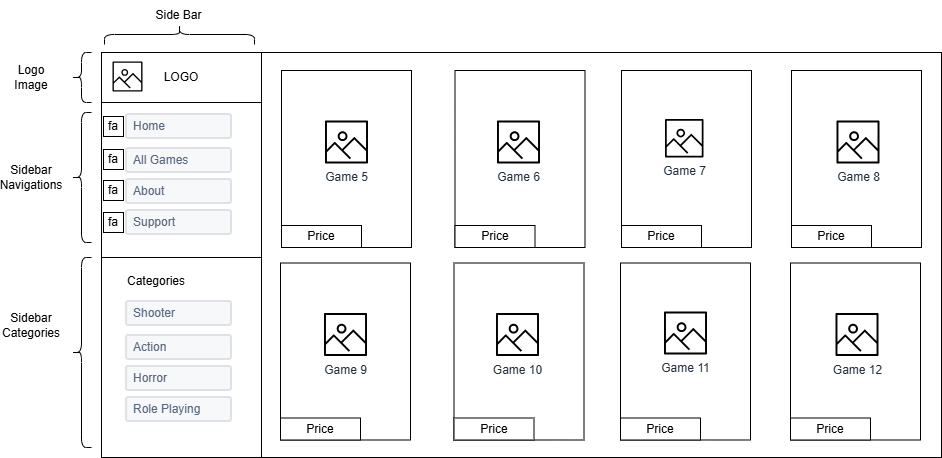

The diagram above was exported from draw.io. Its source (the exported page's mxGraphModel, read from the mxfile embedded in the PNG):
<mxGraphModel dx="2254" dy="690" grid="1" gridSize="10" guides="1" tooltips="1" connect="1" arrows="1" fold="1" page="1" pageScale="1" pageWidth="827" pageHeight="1169" math="0" shadow="0">
  <root>
    <mxCell id="0" />
    <mxCell id="1" parent="0" />
    <mxCell id="kcT_HwHxKg4al_i5GlbH-448" value="" style="rounded=0;whiteSpace=wrap;html=1;" vertex="1" parent="1">
      <mxGeometry x="220" y="415" width="680" height="405" as="geometry" />
    </mxCell>
    <mxCell id="kcT_HwHxKg4al_i5GlbH-450" value="" style="rounded=0;whiteSpace=wrap;html=1;" vertex="1" parent="1">
      <mxGeometry x="60" y="415" width="160" height="355" as="geometry" />
    </mxCell>
    <mxCell id="kcT_HwHxKg4al_i5GlbH-452" value="LOGO" style="rounded=0;whiteSpace=wrap;html=1;" vertex="1" parent="1">
      <mxGeometry x="60" y="415" width="160" height="50" as="geometry" />
    </mxCell>
    <mxCell id="kcT_HwHxKg4al_i5GlbH-453" value="" style="sketch=0;outlineConnect=0;fontColor=#232F3E;gradientColor=none;fillColor=#000000;strokeColor=none;dashed=0;verticalLabelPosition=bottom;verticalAlign=top;align=center;html=1;fontSize=12;fontStyle=0;aspect=fixed;pointerEvents=1;shape=mxgraph.aws4.container_registry_image;" vertex="1" parent="1">
      <mxGeometry x="71" y="424" width="30" height="30" as="geometry" />
    </mxCell>
    <mxCell id="kcT_HwHxKg4al_i5GlbH-454" value="" style="rounded=0;whiteSpace=wrap;html=1;" vertex="1" parent="1">
      <mxGeometry x="60" y="465" width="160" height="165" as="geometry" />
    </mxCell>
    <mxCell id="kcT_HwHxKg4al_i5GlbH-455" value="" style="rounded=0;whiteSpace=wrap;html=1;" vertex="1" parent="1">
      <mxGeometry x="60" y="620" width="160" height="200" as="geometry" />
    </mxCell>
    <mxCell id="kcT_HwHxKg4al_i5GlbH-456" value="Home" style="rounded=1;arcSize=9;fillColor=#F7F8F9;align=left;spacingLeft=5;strokeColor=#DEE1E6;html=1;strokeWidth=2;fontColor=#596780;fontSize=12" vertex="1" parent="1">
      <mxGeometry x="85" y="477" width="105" height="24" as="geometry" />
    </mxCell>
    <mxCell id="kcT_HwHxKg4al_i5GlbH-457" value="About" style="rounded=1;arcSize=9;fillColor=#F7F8F9;align=left;spacingLeft=5;strokeColor=#DEE1E6;html=1;strokeWidth=2;fontColor=#596780;fontSize=12" vertex="1" parent="1">
      <mxGeometry x="85" y="542" width="105" height="24" as="geometry" />
    </mxCell>
    <mxCell id="kcT_HwHxKg4al_i5GlbH-458" value="Support" style="rounded=1;arcSize=9;fillColor=#F7F8F9;align=left;spacingLeft=5;strokeColor=#DEE1E6;html=1;strokeWidth=2;fontColor=#596780;fontSize=12" vertex="1" parent="1">
      <mxGeometry x="85" y="573" width="105" height="24" as="geometry" />
    </mxCell>
    <mxCell id="kcT_HwHxKg4al_i5GlbH-459" value="All Games" style="rounded=1;arcSize=9;fillColor=#F7F8F9;align=left;spacingLeft=5;strokeColor=#DEE1E6;html=1;strokeWidth=2;fontColor=#596780;fontSize=12" vertex="1" parent="1">
      <mxGeometry x="85" y="511" width="105" height="24" as="geometry" />
    </mxCell>
    <mxCell id="kcT_HwHxKg4al_i5GlbH-460" value="Shooter" style="rounded=1;arcSize=9;fillColor=#F7F8F9;align=left;spacingLeft=5;strokeColor=#DEE1E6;html=1;strokeWidth=2;fontColor=#596780;fontSize=12" vertex="1" parent="1">
      <mxGeometry x="85" y="664" width="105" height="24" as="geometry" />
    </mxCell>
    <mxCell id="kcT_HwHxKg4al_i5GlbH-461" value="Horror" style="rounded=1;arcSize=9;fillColor=#F7F8F9;align=left;spacingLeft=5;strokeColor=#DEE1E6;html=1;strokeWidth=2;fontColor=#596780;fontSize=12" vertex="1" parent="1">
      <mxGeometry x="85" y="729" width="105" height="24" as="geometry" />
    </mxCell>
    <mxCell id="kcT_HwHxKg4al_i5GlbH-462" value="Role Playing" style="rounded=1;arcSize=9;fillColor=#F7F8F9;align=left;spacingLeft=5;strokeColor=#DEE1E6;html=1;strokeWidth=2;fontColor=#596780;fontSize=12" vertex="1" parent="1">
      <mxGeometry x="85" y="760" width="105" height="24" as="geometry" />
    </mxCell>
    <mxCell id="kcT_HwHxKg4al_i5GlbH-463" value="Action" style="rounded=1;arcSize=9;fillColor=#F7F8F9;align=left;spacingLeft=5;strokeColor=#DEE1E6;html=1;strokeWidth=2;fontColor=#596780;fontSize=12" vertex="1" parent="1">
      <mxGeometry x="85" y="698" width="105" height="24" as="geometry" />
    </mxCell>
    <mxCell id="kcT_HwHxKg4al_i5GlbH-464" value="fa" style="whiteSpace=wrap;html=1;aspect=fixed;" vertex="1" parent="1">
      <mxGeometry x="62" y="479" width="20" height="20" as="geometry" />
    </mxCell>
    <mxCell id="kcT_HwHxKg4al_i5GlbH-465" value="fa" style="whiteSpace=wrap;html=1;aspect=fixed;" vertex="1" parent="1">
      <mxGeometry x="62" y="512" width="20" height="20" as="geometry" />
    </mxCell>
    <mxCell id="kcT_HwHxKg4al_i5GlbH-466" value="fa" style="whiteSpace=wrap;html=1;aspect=fixed;" vertex="1" parent="1">
      <mxGeometry x="62" y="543" width="20" height="20" as="geometry" />
    </mxCell>
    <mxCell id="kcT_HwHxKg4al_i5GlbH-467" value="fa" style="whiteSpace=wrap;html=1;aspect=fixed;" vertex="1" parent="1">
      <mxGeometry x="62" y="575" width="20" height="20" as="geometry" />
    </mxCell>
    <mxCell id="kcT_HwHxKg4al_i5GlbH-468" value="Categories" style="text;html=1;whiteSpace=wrap;strokeColor=none;fillColor=none;align=center;verticalAlign=middle;rounded=0;" vertex="1" parent="1">
      <mxGeometry x="85" y="629" width="60" height="30" as="geometry" />
    </mxCell>
    <mxCell id="kcT_HwHxKg4al_i5GlbH-469" value="" style="shape=curlyBracket;whiteSpace=wrap;html=1;rounded=1;labelPosition=left;verticalLabelPosition=middle;align=right;verticalAlign=middle;" vertex="1" parent="1">
      <mxGeometry x="30" y="475" width="20" height="130" as="geometry" />
    </mxCell>
    <mxCell id="kcT_HwHxKg4al_i5GlbH-470" value="" style="shape=curlyBracket;whiteSpace=wrap;html=1;rounded=1;labelPosition=left;verticalLabelPosition=middle;align=right;verticalAlign=middle;" vertex="1" parent="1">
      <mxGeometry x="30" y="620" width="20" height="190" as="geometry" />
    </mxCell>
    <mxCell id="kcT_HwHxKg4al_i5GlbH-471" value="" style="shape=curlyBracket;whiteSpace=wrap;html=1;rounded=1;labelPosition=left;verticalLabelPosition=middle;align=right;verticalAlign=middle;" vertex="1" parent="1">
      <mxGeometry x="30" y="415" width="20" height="50" as="geometry" />
    </mxCell>
    <mxCell id="kcT_HwHxKg4al_i5GlbH-472" value="Logo Image" style="text;html=1;whiteSpace=wrap;strokeColor=none;fillColor=none;align=center;verticalAlign=middle;rounded=0;" vertex="1" parent="1">
      <mxGeometry x="-40" y="425" width="60" height="30" as="geometry" />
    </mxCell>
    <mxCell id="kcT_HwHxKg4al_i5GlbH-473" value="Sidebar Navigations" style="text;html=1;whiteSpace=wrap;strokeColor=none;fillColor=none;align=center;verticalAlign=middle;rounded=0;" vertex="1" parent="1">
      <mxGeometry x="-40" y="525" width="60" height="30" as="geometry" />
    </mxCell>
    <mxCell id="kcT_HwHxKg4al_i5GlbH-474" value="Sidebar Categories" style="text;html=1;whiteSpace=wrap;strokeColor=none;fillColor=none;align=center;verticalAlign=middle;rounded=0;" vertex="1" parent="1">
      <mxGeometry x="-40" y="673" width="60" height="30" as="geometry" />
    </mxCell>
    <mxCell id="kcT_HwHxKg4al_i5GlbH-475" value="" style="shape=curlyBracket;whiteSpace=wrap;html=1;rounded=1;labelPosition=left;verticalLabelPosition=middle;align=right;verticalAlign=middle;rotation=90;" vertex="1" parent="1">
      <mxGeometry x="128" y="322" width="20" height="150" as="geometry" />
    </mxCell>
    <mxCell id="kcT_HwHxKg4al_i5GlbH-476" value="Side Bar" style="text;html=1;whiteSpace=wrap;strokeColor=none;fillColor=none;align=center;verticalAlign=middle;rounded=0;" vertex="1" parent="1">
      <mxGeometry x="96.25" y="363" width="82.5" height="30" as="geometry" />
    </mxCell>
    <mxCell id="kcT_HwHxKg4al_i5GlbH-499" value="" style="rounded=0;whiteSpace=wrap;html=1;" vertex="1" parent="1">
      <mxGeometry x="240" y="433" width="130" height="177" as="geometry" />
    </mxCell>
    <mxCell id="kcT_HwHxKg4al_i5GlbH-508" value="" style="rounded=0;whiteSpace=wrap;html=1;" vertex="1" parent="1">
      <mxGeometry x="413.5" y="433" width="130" height="177" as="geometry" />
    </mxCell>
    <mxCell id="kcT_HwHxKg4al_i5GlbH-509" value="" style="rounded=0;whiteSpace=wrap;html=1;" vertex="1" parent="1">
      <mxGeometry x="750" y="433" width="130" height="177" as="geometry" />
    </mxCell>
    <mxCell id="kcT_HwHxKg4al_i5GlbH-510" value="" style="rounded=0;whiteSpace=wrap;html=1;" vertex="1" parent="1">
      <mxGeometry x="580" y="433" width="130" height="177" as="geometry" />
    </mxCell>
    <mxCell id="kcT_HwHxKg4al_i5GlbH-521" value="Price" style="rounded=0;whiteSpace=wrap;html=1;" vertex="1" parent="1">
      <mxGeometry x="240" y="588" width="80" height="22" as="geometry" />
    </mxCell>
    <mxCell id="kcT_HwHxKg4al_i5GlbH-524" value="Price" style="rounded=0;whiteSpace=wrap;html=1;" vertex="1" parent="1">
      <mxGeometry x="413.5" y="588" width="80" height="22" as="geometry" />
    </mxCell>
    <mxCell id="kcT_HwHxKg4al_i5GlbH-525" value="Price" style="rounded=0;whiteSpace=wrap;html=1;" vertex="1" parent="1">
      <mxGeometry x="580" y="588" width="80" height="22" as="geometry" />
    </mxCell>
    <mxCell id="kcT_HwHxKg4al_i5GlbH-526" value="Price" style="rounded=0;whiteSpace=wrap;html=1;" vertex="1" parent="1">
      <mxGeometry x="750" y="588" width="80" height="22" as="geometry" />
    </mxCell>
    <mxCell id="kcT_HwHxKg4al_i5GlbH-527" value="Game 5" style="sketch=0;outlineConnect=0;fontColor=#232F3E;gradientColor=none;fillColor=#000000;strokeColor=none;dashed=0;verticalLabelPosition=bottom;verticalAlign=top;align=center;html=1;fontSize=12;fontStyle=0;aspect=fixed;pointerEvents=1;shape=mxgraph.aws4.container_registry_image;" vertex="1" parent="1">
      <mxGeometry x="283.5" y="483" width="43" height="43" as="geometry" />
    </mxCell>
    <mxCell id="kcT_HwHxKg4al_i5GlbH-529" value="Game 6" style="sketch=0;outlineConnect=0;fontColor=#232F3E;gradientColor=none;fillColor=#000000;strokeColor=none;dashed=0;verticalLabelPosition=bottom;verticalAlign=top;align=center;html=1;fontSize=12;fontStyle=0;aspect=fixed;pointerEvents=1;shape=mxgraph.aws4.container_registry_image;" vertex="1" parent="1">
      <mxGeometry x="455.5" y="483" width="43" height="43" as="geometry" />
    </mxCell>
    <mxCell id="kcT_HwHxKg4al_i5GlbH-530" value="Game 7" style="sketch=0;outlineConnect=0;fontColor=#232F3E;gradientColor=none;fillColor=#000000;strokeColor=none;dashed=0;verticalLabelPosition=bottom;verticalAlign=top;align=center;html=1;fontSize=12;fontStyle=0;aspect=fixed;pointerEvents=1;shape=mxgraph.aws4.container_registry_image;" vertex="1" parent="1">
      <mxGeometry x="623.5" y="481.5" width="38.5" height="38.5" as="geometry" />
    </mxCell>
    <mxCell id="kcT_HwHxKg4al_i5GlbH-531" value="Game 8" style="sketch=0;outlineConnect=0;fontColor=#232F3E;gradientColor=none;fillColor=#000000;strokeColor=none;dashed=0;verticalLabelPosition=bottom;verticalAlign=top;align=center;html=1;fontSize=12;fontStyle=0;aspect=fixed;pointerEvents=1;shape=mxgraph.aws4.container_registry_image;" vertex="1" parent="1">
      <mxGeometry x="795" y="483" width="43" height="43" as="geometry" />
    </mxCell>
    <mxCell id="kcT_HwHxKg4al_i5GlbH-556" value="" style="rounded=0;whiteSpace=wrap;html=1;" vertex="1" parent="1">
      <mxGeometry x="239" y="625.5" width="130" height="177" as="geometry" />
    </mxCell>
    <mxCell id="kcT_HwHxKg4al_i5GlbH-557" value="" style="rounded=0;whiteSpace=wrap;html=1;" vertex="1" parent="1">
      <mxGeometry x="412.5" y="625.5" width="130" height="177" as="geometry" />
    </mxCell>
    <mxCell id="kcT_HwHxKg4al_i5GlbH-558" value="" style="rounded=0;whiteSpace=wrap;html=1;" vertex="1" parent="1">
      <mxGeometry x="749" y="625.5" width="130" height="177" as="geometry" />
    </mxCell>
    <mxCell id="kcT_HwHxKg4al_i5GlbH-559" value="" style="rounded=0;whiteSpace=wrap;html=1;" vertex="1" parent="1">
      <mxGeometry x="579" y="625.5" width="130" height="177" as="geometry" />
    </mxCell>
    <mxCell id="kcT_HwHxKg4al_i5GlbH-560" value="Price" style="rounded=0;whiteSpace=wrap;html=1;" vertex="1" parent="1">
      <mxGeometry x="239" y="780.5" width="80" height="22" as="geometry" />
    </mxCell>
    <mxCell id="kcT_HwHxKg4al_i5GlbH-561" value="Price" style="rounded=0;whiteSpace=wrap;html=1;" vertex="1" parent="1">
      <mxGeometry x="412.5" y="780.5" width="80" height="22" as="geometry" />
    </mxCell>
    <mxCell id="kcT_HwHxKg4al_i5GlbH-562" value="Price" style="rounded=0;whiteSpace=wrap;html=1;" vertex="1" parent="1">
      <mxGeometry x="579" y="780.5" width="80" height="22" as="geometry" />
    </mxCell>
    <mxCell id="kcT_HwHxKg4al_i5GlbH-563" value="Price" style="rounded=0;whiteSpace=wrap;html=1;" vertex="1" parent="1">
      <mxGeometry x="749" y="780.5" width="80" height="22" as="geometry" />
    </mxCell>
    <mxCell id="kcT_HwHxKg4al_i5GlbH-564" value="Game 9" style="sketch=0;outlineConnect=0;fontColor=#232F3E;gradientColor=none;fillColor=#000000;strokeColor=none;dashed=0;verticalLabelPosition=bottom;verticalAlign=top;align=center;html=1;fontSize=12;fontStyle=0;aspect=fixed;pointerEvents=1;shape=mxgraph.aws4.container_registry_image;" vertex="1" parent="1">
      <mxGeometry x="282.5" y="675.5" width="43" height="43" as="geometry" />
    </mxCell>
    <mxCell id="kcT_HwHxKg4al_i5GlbH-565" value="Game 10" style="sketch=0;outlineConnect=0;fontColor=#232F3E;gradientColor=none;fillColor=#000000;strokeColor=none;dashed=0;verticalLabelPosition=bottom;verticalAlign=top;align=center;html=1;fontSize=12;fontStyle=0;aspect=fixed;pointerEvents=1;shape=mxgraph.aws4.container_registry_image;" vertex="1" parent="1">
      <mxGeometry x="454.5" y="675.5" width="43" height="43" as="geometry" />
    </mxCell>
    <mxCell id="kcT_HwHxKg4al_i5GlbH-566" value="Game 11" style="sketch=0;outlineConnect=0;fontColor=#232F3E;gradientColor=none;fillColor=#000000;strokeColor=none;dashed=0;verticalLabelPosition=bottom;verticalAlign=top;align=center;html=1;fontSize=12;fontStyle=0;aspect=fixed;pointerEvents=1;shape=mxgraph.aws4.container_registry_image;" vertex="1" parent="1">
      <mxGeometry x="622.5" y="674" width="43" height="43" as="geometry" />
    </mxCell>
    <mxCell id="kcT_HwHxKg4al_i5GlbH-567" value="Game 12" style="sketch=0;outlineConnect=0;fontColor=#232F3E;gradientColor=none;fillColor=#000000;strokeColor=none;dashed=0;verticalLabelPosition=bottom;verticalAlign=top;align=center;html=1;fontSize=12;fontStyle=0;aspect=fixed;pointerEvents=1;shape=mxgraph.aws4.container_registry_image;" vertex="1" parent="1">
      <mxGeometry x="794" y="675.5" width="43" height="43" as="geometry" />
    </mxCell>
  </root>
</mxGraphModel>